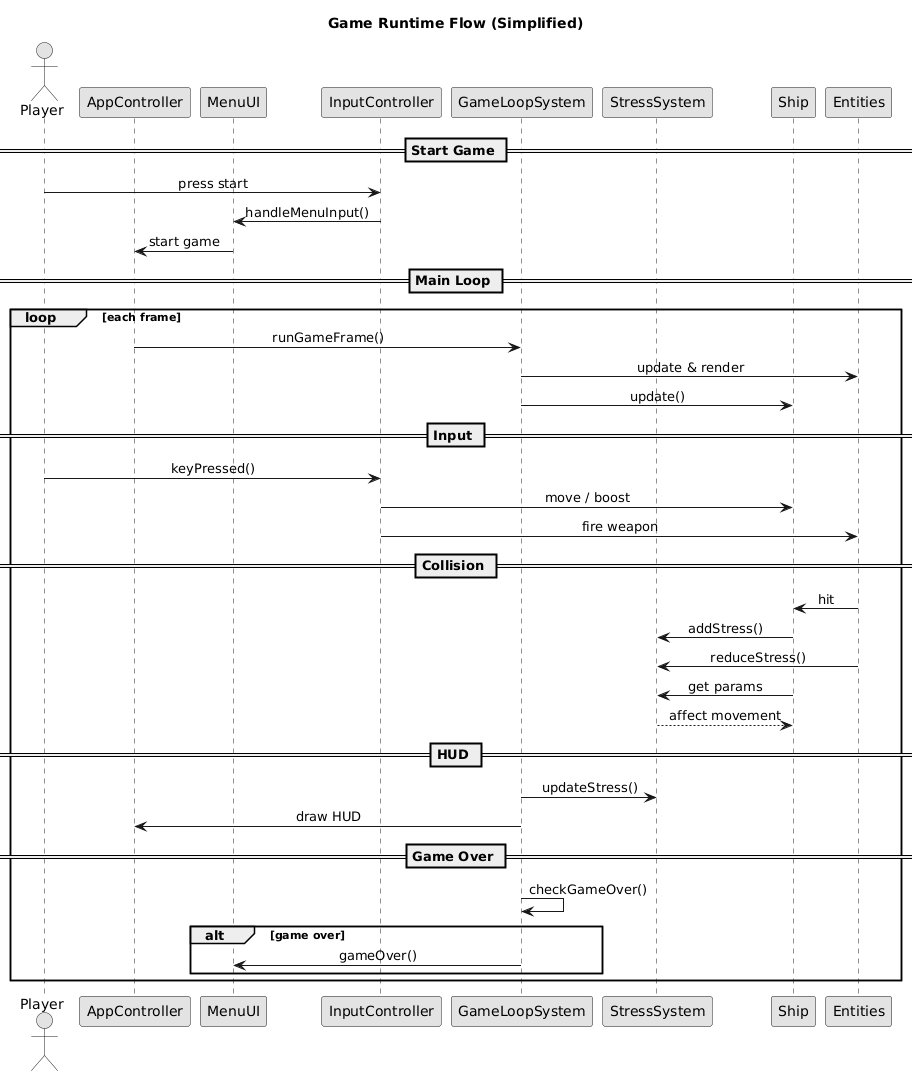

The diagram above was rendered by PlantUML. Its source (embedded in the PNG):
@startuml
title Game Runtime Flow (Simplified)

skinparam monochrome true
skinparam sequenceMessageAlign center

actor Player

participant AppController as App
participant MenuUI as UI
participant InputController as Input
participant GameLoopSystem as Loop
participant StressSystem as Stress
participant Ship
participant Entities

== Start Game ==
Player -> Input : press start
Input -> UI : handleMenuInput()
UI -> App : start game

== Main Loop ==
loop each frame
    App -> Loop : runGameFrame()

    Loop -> Entities : update & render
    Loop -> Ship : update()

    == Input ==
    Player -> Input : keyPressed()
    Input -> Ship : move / boost
    Input -> Entities : fire weapon

    == Collision ==
    Entities -> Ship : hit
    Ship -> Stress : addStress()

    Entities -> Stress : reduceStress()

    Ship -> Stress : get params
    Stress --> Ship : affect movement

    == HUD ==
    Loop -> Stress : updateStress()
    Loop -> App : draw HUD

    == Game Over ==
    Loop -> Loop : checkGameOver()
    alt game over
        Loop -> UI : gameOver()
    end
end
@enduml